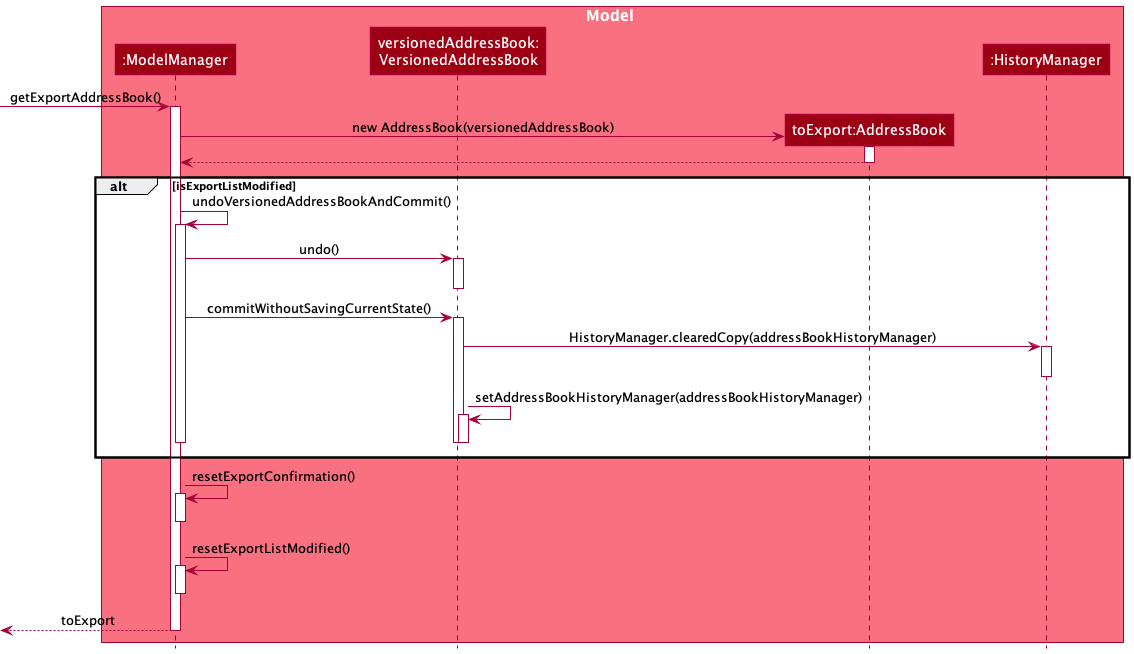

The diagram above was rendered by PlantUML. Its source (embedded in the PNG):
@startuml
!include style.puml

box Model MODEL_COLOR_T1
participant ":ModelManager" as Model MODEL_COLOR
participant "versionedAddressBook:\nVersionedAddressBook" as VersionedAddressBook MODEL_COLOR
participant "toExport:AddressBook" as AddressBook MODEL_COLOR
participant ":HistoryManager" as HistoryManager MODEL_COLOR
end box

[-> Model : getExportAddressBook()
activate Model

create AddressBook
Model -> AddressBook: new AddressBook(versionedAddressBook)
activate AddressBook

AddressBook --> Model
deactivate AddressBook

alt isExportListModified
    Model -> Model : undoVersionedAddressBookAndCommit()
    activate Model

    Model -> VersionedAddressBook : undo()
    activate VersionedAddressBook
    deactivate VersionedAddressBook

    Model -> VersionedAddressBook: commitWithoutSavingCurrentState()
    activate VersionedAddressBook

    VersionedAddressBook -> HistoryManager: HistoryManager.clearedCopy(addressBookHistoryManager)
    activate HistoryManager
    deactivate HistoryManager

    VersionedAddressBook -> VersionedAddressBook: setAddressBookHistoryManager(addressBookHistoryManager)
    activate VersionedAddressBook
    deactivate VersionedAddressBook

    deactivate VersionedAddressBook

    deactivate Model

end

Model -> Model: resetExportConfirmation()
activate Model
deactivate Model

Model -> Model: resetExportListModified()
activate Model
deactivate Model

[<-- Model: toExport
deactivate Model

@enduml